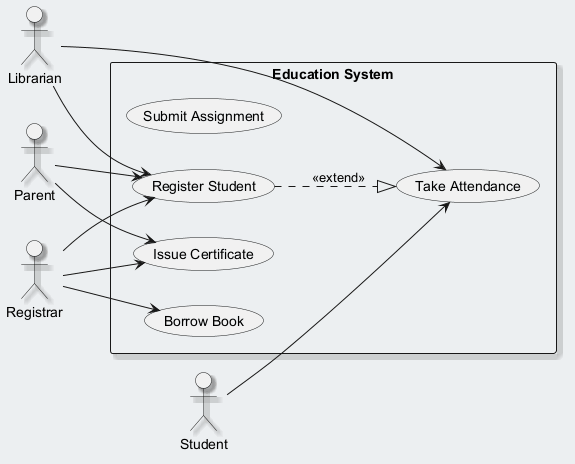

The diagram above was rendered by PlantUML. Its source (embedded in the PNG):
@startuml
skinparam backgroundColor #ECEFF1
skinparam classBackgroundColor #FFFFFF
skinparam classBorderColor #455A64
skinparam shadowing true
left to right direction
actor "Librarian" as L
actor "Registrar" as R
actor "Student" as S
actor "Parent" as P
rectangle "Education System" {
  usecase "Submit Assignment" as UC_SubmitAssignment
  usecase "Take Attendance" as UC_TakeAttendance
  usecase "Register Student" as UC_RegisterStudent
  usecase "Borrow Book" as UC_BorrowBook
  usecase "Issue Certificate" as UC_IssueCertificate
}
L --> UC_RegisterStudent
L --> UC_TakeAttendance
R --> UC_BorrowBook
R --> UC_RegisterStudent
R --> UC_IssueCertificate
S --> UC_TakeAttendance
P --> UC_IssueCertificate
P --> UC_RegisterStudent
UC_RegisterStudent ..|> UC_TakeAttendance : <<extend>>
@enduml